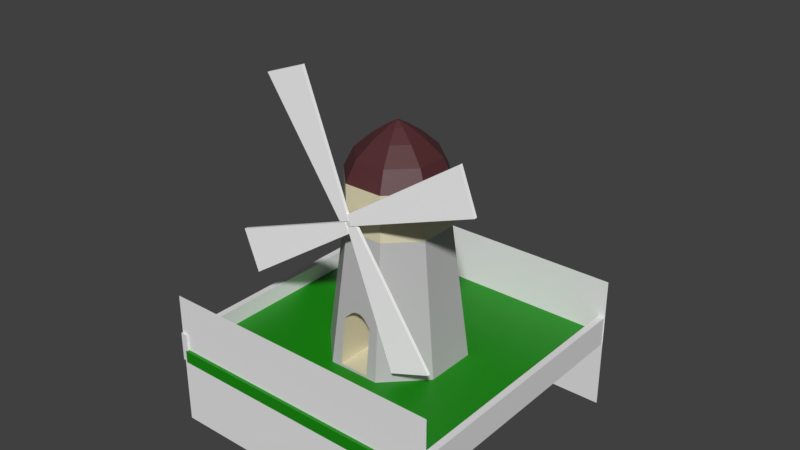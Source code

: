 # Source: mill.blend  (saved by Blender 2.80.42; exported with 4.5.12 LTS)
import bpy
from mathutils import Matrix  # noqa: F401  (used for matrix-valued properties, if any)

bpy.ops.wm.read_factory_settings(use_empty=True)
scene = bpy.context.scene
scene.name = 'Scene'

# ---- collections
col_collection_1 = bpy.data.collections.new('Collection 1'); scene.collection.children.link(col_collection_1)

# ---- materials (node trees are filled in below, after node groups)
mat_material_005 = bpy.data.materials.new('Material.005')
mat_material_005.alpha_threshold = 0.0
mat_material_005.diffuse_color = (1.0, 1.0, 1.0, 1.0)
mat_material_005.roughness = 0.5
mat_material_005.specular_intensity = 0.7789
mat_material_002 = bpy.data.materials.new('Material.002')
mat_material_002.alpha_threshold = 0.0
mat_material_002.diffuse_color = (0.723, 0.6659, 0.4641, 1.0)
mat_material_002.roughness = 0.5
mat_material_003 = bpy.data.materials.new('Material.003')
mat_material_003.alpha_threshold = 0.0
mat_material_003.diffuse_color = (0.477, 0.477, 0.477, 1.0)
mat_material_003.roughness = 0.5
mat_material_004 = bpy.data.materials.new('Material.004')
mat_material_004.alpha_threshold = 0.0
mat_material_004.diffuse_color = (0.08714, 0.02322, 0.02651, 1.0)
mat_material_004.roughness = 0.5
mat_material = bpy.data.materials.new('Material')
mat_material.alpha_threshold = 0.0
mat_material.roughness = 0.5
mat_material.line_color = (0.0, 0.0, 0.0, 1.0)
mat_material_001 = bpy.data.materials.new('Material.001')
mat_material_001.alpha_threshold = 0.0
mat_material_001.diffuse_color = (0.004946, 0.2529, 0.0, 1.0)
mat_material_001.roughness = 0.5
mat_material_001.line_color = (0.0, 0.0, 0.0, 1.0)

# ---- material node trees
mat_material_005.use_nodes = True; mat_material_005.node_tree.nodes.clear()
_N = mat_material_005.node_tree.nodes; _L = mat_material_005.node_tree.links
n0 = _N.new('ShaderNodeOutputMaterial'); n0.name = 'Material Output'; n0.location = (300, 300)
n1 = _N.new('ShaderNodeBsdfPrincipled'); n1.name = 'Principled BSDF'; n1.location = (10, 300)
n1.distribution = 'GGX'
n1.subsurface_method = 'BURLEY'
n1.inputs[0].default_value = (1.0, 1.0, 1.0, 1.0)
n1.inputs[3].default_value = 1.45
_L.new(n1.outputs[0], n0.inputs[0])
n0.is_active_output = True
mat_material_002.use_nodes = True; mat_material_002.node_tree.nodes.clear()
_N = mat_material_002.node_tree.nodes; _L = mat_material_002.node_tree.links
n0 = _N.new('ShaderNodeOutputMaterial'); n0.name = 'Material Output'; n0.location = (300, 300)
n1 = _N.new('ShaderNodeBsdfPrincipled'); n1.name = 'Principled BSDF'; n1.location = (10, 300)
n1.distribution = 'GGX'
n1.subsurface_method = 'BURLEY'
n1.inputs[0].default_value = (0.723, 0.6659, 0.4641, 1.0)
n1.inputs[3].default_value = 1.45
_L.new(n1.outputs[0], n0.inputs[0])
n0.is_active_output = True
mat_material_003.use_nodes = True; mat_material_003.node_tree.nodes.clear()
_N = mat_material_003.node_tree.nodes; _L = mat_material_003.node_tree.links
n0 = _N.new('ShaderNodeOutputMaterial'); n0.name = 'Material Output'; n0.location = (300, 300)
n1 = _N.new('ShaderNodeBsdfPrincipled'); n1.name = 'Principled BSDF'; n1.location = (10, 300)
n1.distribution = 'GGX'
n1.subsurface_method = 'BURLEY'
n1.inputs[0].default_value = (0.477, 0.477, 0.477, 1.0)
n1.inputs[3].default_value = 1.45
_L.new(n1.outputs[0], n0.inputs[0])
n0.is_active_output = True
mat_material_004.use_nodes = True; mat_material_004.node_tree.nodes.clear()
_N = mat_material_004.node_tree.nodes; _L = mat_material_004.node_tree.links
n0 = _N.new('ShaderNodeOutputMaterial'); n0.name = 'Material Output'; n0.location = (300, 300)
n1 = _N.new('ShaderNodeBsdfPrincipled'); n1.name = 'Principled BSDF'; n1.location = (10, 300)
n1.distribution = 'GGX'
n1.subsurface_method = 'BURLEY'
n1.inputs[0].default_value = (0.08714, 0.02322, 0.02651, 1.0)
n1.inputs[3].default_value = 1.45
_L.new(n1.outputs[0], n0.inputs[0])
n0.is_active_output = True
mat_material.use_nodes = True; mat_material.node_tree.nodes.clear()
_N = mat_material.node_tree.nodes; _L = mat_material.node_tree.links
n0 = _N.new('ShaderNodeOutputMaterial'); n0.name = 'Material Output'; n0.location = (300, 300)
n1 = _N.new('ShaderNodeBsdfPrincipled'); n1.name = 'Principled BSDF'; n1.location = (10, 300)
n1.distribution = 'GGX'
n1.subsurface_method = 'BURLEY'
n1.inputs[3].default_value = 1.45
_L.new(n1.outputs[0], n0.inputs[0])
n0.is_active_output = True
mat_material_001.use_nodes = True; mat_material_001.node_tree.nodes.clear()
_N = mat_material_001.node_tree.nodes; _L = mat_material_001.node_tree.links
n0 = _N.new('ShaderNodeOutputMaterial'); n0.name = 'Material Output'; n0.location = (300, 300)
n1 = _N.new('ShaderNodeBsdfPrincipled'); n1.name = 'Principled BSDF'; n1.location = (10, 300)
n1.distribution = 'GGX'
n1.subsurface_method = 'BURLEY'
n1.inputs[0].default_value = (0.004946, 0.2529, 0.0, 1.0)
n1.inputs[3].default_value = 1.45
_L.new(n1.outputs[0], n0.inputs[0])
n0.is_active_output = True

# ---- world
world_world = bpy.data.worlds.new('World'); scene.world = world_world
world_world.color = (0.05088, 0.05088, 0.05088)
world_world.use_sun_shadow = False
world_world.sun_shadow_jitter_overblur = 0.0
world_world.cycles.sampling_method = 'MANUAL'

# ---- meshes
me_cube_007 = bpy.data.meshes.new('Cube.007')
me_cube_007.from_pydata([(0.04001, -1.961, -0.02142), (0.04001, -1.961, 0.1336), (0.04001, -1.915, -0.02142), (0.04001, -1.915, 0.1336), (2.013, -1.961, -0.02142), (2.013, -1.961, 0.608), (2.013, -1.915, -0.02142), (2.013, -1.915, 0.608), (-0.02863, -1.961, -0.03188), (0.1264, -1.961, -0.03188), (-0.02863, -1.915, -0.03188), (0.1264, -1.915, -0.03188), (-0.02863, -1.961, -2.004), (0.6008, -1.961, -2.004), (-0.02863, -1.915, -2.004), (0.6008, -1.915, -2.004), (-0.03909, -1.961, 0.03675), (-0.03909, -1.961, -0.1182), (-0.03909, -1.915, 0.03675), (-0.03909, -1.915, -0.1182), (-2.012, -1.961, 0.03675), (-2.012, -1.961, -0.5927), (-2.012, -1.915, 0.03675), (-2.012, -1.915, -0.5927), (0.02955, -1.961, 0.04722), (-0.1254, -1.961, 0.04722), (0.02955, -1.915, 0.04722), (-0.1254, -1.915, 0.04722), (0.02954, -1.961, 2.02), (-0.5999, -1.961, 2.02), (0.02954, -1.915, 2.02), (-0.5999, -1.915, 2.02)], [], [(0, 1, 3, 2), (2, 3, 7, 6), (6, 7, 5, 4), (4, 5, 1, 0), (2, 6, 4, 0), (7, 3, 1, 5), (8, 9, 11, 10), (10, 11, 15, 14), (14, 15, 13, 12), (12, 13, 9, 8), (10, 14, 12, 8), (15, 11, 9, 13), (16, 17, 19, 18), (18, 19, 23, 22), (22, 23, 21, 20), (20, 21, 17, 16), (18, 22, 20, 16), (23, 19, 17, 21), (24, 25, 27, 26), (26, 27, 31, 30), (30, 31, 29, 28), (28, 29, 25, 24), (26, 30, 28, 24), (31, 27, 25, 29)])
me_cube_007.materials.append(mat_material_005)
me_cube_007.use_remesh_preserve_volume = False
me_cube_007.use_remesh_preserve_attributes = False
me_cube_007.use_mirror_vertex_groups = False
me_cube_007.update()
me_cube_006 = bpy.data.meshes.new('Cube.006')
me_cube_006.from_pydata([(-1.0, -1.0, -1.0), (-1.0, -1.0, 1.0), (-1.0, 1.0, -1.0), (-1.0, 1.0, 1.0), (1.0, -1.0, -1.0), (1.0, -1.0, 1.0), (1.0, 1.0, -1.0), (1.0, 1.0, 1.0)], [], [(0, 1, 3, 2), (2, 3, 7, 6), (6, 7, 5, 4), (4, 5, 1, 0), (2, 6, 4, 0), (7, 3, 1, 5)])
me_cube_006.use_remesh_preserve_volume = False
me_cube_006.use_remesh_preserve_attributes = False
me_cube_006.use_mirror_vertex_groups = False
me_cube_006.update()
me_cylinder = bpy.data.meshes.new('Cylinder')
me_cylinder.from_pydata([(0.0, 1.0, -1.0), (-1.975e-09, 0.7349, 1.0), (0.7071, 0.7071, -1.0), (0.5196, 0.5196, 1.0), (1.0, -4.371e-08, -1.0), (0.7349, -3.015e-08, 1.0), (0.7071, -0.7071, -1.0), (0.5196, -0.5196, 1.0), (-8.742e-08, -1.0, -1.0), (-6.622e-08, -0.7349, 1.0), (-0.7071, -0.7071, -1.0), (-0.5196, -0.5196, 1.0), (-1.0, 1.192e-08, -1.0), (-0.7349, 1.074e-08, 1.0), (-0.7071, 0.7071, -1.0), (-0.5196, 0.5196, 1.0), (0.5196, 0.5196, 1.65), (-1.975e-09, 0.7349, 1.65), (0.7349, -3.015e-08, 1.65), (0.5196, -0.5196, 1.65), (-6.622e-08, -0.7349, 1.65), (-0.5196, -0.5196, 1.65), (-0.7349, 1.074e-08, 1.65), (-0.5196, 0.5196, 1.65), (0.4168, 0.4168, 1.937), (-1.996e-08, 0.5894, 1.937), (0.5894, -2.943e-09, 1.937), (0.4168, -0.4168, 1.937), (-2.769e-08, -0.5894, 1.937), (-0.4168, -0.4168, 1.937), (-0.5894, -1.395e-08, 1.937), (-0.4168, 0.4168, 1.937), (0.2463, 0.2463, 2.157), (-2.434e-08, 0.3483, 2.157), (0.3483, -1.357e-08, 2.157), (0.2463, -0.2463, 2.157), (-4.648e-08, -0.3483, 2.157), (-0.2463, -0.2463, 2.157), (-0.3483, -2.507e-09, 2.157), (-0.2463, 0.2463, 2.157), (0.09935, 0.09935, 2.301), (-1.191e-08, 0.1405, 2.301), (0.1405, -4.7e-09, 2.301), (0.09935, -0.09935, 2.301), (-1.046e-08, -0.1405, 2.301), (-0.09935, -0.09935, 2.301), (-0.1405, -1.062e-08, 2.301), (-0.09935, 0.09935, 2.301), (0.01541, 0.01541, 2.367), (1.51e-07, 0.02179, 2.367), (0.02179, -5.641e-09, 2.367), (0.01541, -0.01541, 2.367), (1.512e-07, -0.02179, 2.367), (-0.01541, -0.01541, 2.367), (-0.02179, -6.559e-09, 2.367), (-0.01541, 0.01541, 2.367), (-0.1151, -0.8476, -0.2101), (0.5167, 0.6813, -0.2101), (-0.1466, -0.9238, -0.8835), (0.5482, 0.7575, -0.8835), (-0.35, -0.7317, -0.06953), (0.2687, 0.7654, -0.06953), (-0.2687, -0.7654, -0.06953), (0.35, 0.7317, -0.06953), (-0.2089, -0.7948, -0.1047), (0.413, 0.7102, -0.1047), (-0.413, -0.7102, -0.1047), (0.2089, 0.7948, -0.1047), (-0.5167, -0.6813, -0.2101), (0.1151, 0.8476, -0.2101), (-0.5482, -0.7575, -0.8835), (0.1466, 0.9238, -0.8835)], [], [(0, 1, 3, 2, 57, 65, 63, 61, 67, 69, 71), (2, 3, 5, 4), (4, 5, 7, 6), (6, 7, 9, 8), (8, 58, 70, 68, 10), (10, 11, 13, 12), (11, 9, 20, 21), (12, 13, 15, 14), (14, 15, 1, 0), (0, 2, 4, 6, 8, 10, 12, 14), (18, 16, 24, 26), (1, 15, 23, 17), (3, 1, 17, 16), (7, 5, 18, 19), (13, 11, 21, 22), (9, 7, 19, 20), (15, 13, 22, 23), (5, 3, 16, 18), (25, 31, 39, 33), (23, 22, 30, 31), (21, 20, 28, 29), (19, 18, 26, 27), (16, 17, 25, 24), (17, 23, 31, 25), (22, 21, 29, 30), (20, 19, 27, 28), (35, 34, 42, 43), (30, 29, 37, 38), (28, 27, 35, 36), (26, 24, 32, 34), (31, 30, 38, 39), (29, 28, 36, 37), (27, 26, 34, 35), (24, 25, 33, 32), (47, 46, 54, 55), (32, 33, 41, 40), (33, 39, 47, 41), (38, 37, 45, 46), (36, 35, 43, 44), (34, 32, 40, 42), (39, 38, 46, 47), (37, 36, 44, 45), (48, 49, 55, 54, 53, 52, 51, 50), (45, 44, 52, 53), (43, 42, 50, 51), (40, 41, 49, 48), (41, 47, 55, 49), (46, 45, 53, 54), (44, 43, 51, 52), (42, 40, 48, 50), (61, 60, 66, 67), (10, 68, 66, 60, 62, 64, 56, 58, 8, 9, 11), (64, 65, 57, 56), (67, 66, 68, 69), (59, 58, 56, 57), (62, 63, 65, 64), (59, 57, 2, 0, 71), (63, 62, 60, 61), (70, 71, 69, 68), (71, 70, 58, 59)])
me_cylinder.polygons.foreach_set('material_index', [1, 1, 1, 1, 1, 1, 0, 1, 1, 0, 2, 0, 0, 0, 0, 0, 0, 0, 2, 2, 2, 2, 2, 2, 2, 2, 2, 2, 2, 2, 2, 2, 2, 2, 2, 2, 2, 2, 2, 2, 2, 2, 2, 2, 2, 2, 2, 2, 2, 2, 0, 1, 0, 0, 0, 0, 1, 0, 0, 0])
me_cylinder.materials.append(mat_material_002)
me_cylinder.materials.append(mat_material_003)
me_cylinder.materials.append(mat_material_004)
me_cylinder.use_remesh_preserve_volume = False
me_cylinder.use_remesh_preserve_attributes = False
me_cylinder.use_mirror_vertex_groups = False
me_cylinder.update()
me_plane = bpy.data.meshes.new('Plane')
me_plane.from_pydata([(-1.0, -1.0, 0.0), (1.0, -1.0, 0.0), (-1.0, 1.0, 0.0), (1.0, 1.0, 0.0)], [], [(0, 1, 3, 2)])
me_plane.use_remesh_preserve_volume = False
me_plane.use_remesh_preserve_attributes = False
me_plane.use_mirror_vertex_groups = False
me_plane.update()
me_cube_002 = bpy.data.meshes.new('Cube.002')
me_cube_002.from_pydata([(1.0, 1.0, -1.0), (1.0, -1.0, -1.0), (-1.0, -1.0, -1.0), (-1.0, 1.0, -1.0), (1.0, 1.0, 1.0), (1.0, -1.0, 1.0), (-1.0, -1.0, 1.0), (-1.0, 1.0, 1.0)], [], [(0, 1, 2, 3), (4, 7, 6, 5), (0, 4, 5, 1), (1, 5, 6, 2), (2, 6, 7, 3), (4, 0, 3, 7)])
me_cube_002.materials.append(mat_material)
me_cube_002.use_remesh_preserve_volume = False
me_cube_002.use_remesh_preserve_attributes = False
me_cube_002.use_mirror_vertex_groups = False
me_cube_002.update()
me_cube_001 = bpy.data.meshes.new('Cube.001')
me_cube_001.from_pydata([(1.0, 1.0, -1.0), (1.0, -1.0, -1.0), (-1.0, -1.0, -1.0), (-1.0, 1.0, -1.0), (1.0, 1.0, 1.0), (1.0, -1.0, 1.0), (-1.0, -1.0, 1.0), (-1.0, 1.0, 1.0)], [], [(0, 1, 2, 3), (4, 7, 6, 5), (0, 4, 5, 1), (1, 5, 6, 2), (2, 6, 7, 3), (4, 0, 3, 7)])
me_cube_001.materials.append(mat_material)
me_cube_001.use_remesh_preserve_volume = False
me_cube_001.use_remesh_preserve_attributes = False
me_cube_001.use_mirror_vertex_groups = False
me_cube_001.update()
me_cube = bpy.data.meshes.new('Cube')
me_cube.from_pydata([(1.0, 1.0, -1.0), (1.0, -1.0, -1.0), (-1.0, -1.0, -1.0), (-1.0, 1.0, -1.0), (1.0, 1.0, 1.0), (1.0, -1.0, 1.0), (-1.0, -1.0, 1.0), (-1.0, 1.0, 1.0)], [], [(0, 1, 2, 3), (4, 7, 6, 5), (0, 4, 5, 1), (1, 5, 6, 2), (2, 6, 7, 3), (4, 0, 3, 7)])
me_cube.materials.append(mat_material_001)
me_cube.use_remesh_preserve_volume = False
me_cube.use_remesh_preserve_attributes = False
me_cube.use_mirror_vertex_groups = False
me_cube.update()

# ---- objects
ob_cube_005 = bpy.data.objects.new('Cube.005', me_cube_007)
ob_cube_004 = bpy.data.objects.new('Cube.004', me_cube_006)
ob_cylinder = bpy.data.objects.new('Cylinder', me_cylinder)
ob_obj_snap_001 = bpy.data.objects.new('obj_snap.001', me_plane)
ob_obj_snap = bpy.data.objects.new('obj_snap', me_plane)
ob_cube_002 = bpy.data.objects.new('Cube.002', me_cube_002)
ob_cube_001 = bpy.data.objects.new('Cube.001', me_cube_001)
ob_cube = bpy.data.objects.new('Cube', me_cube)

# ---- transforms, parenting, visibility, modifiers, constraints
ob_cube_005.location = (0.07369, 0.9673, 2.403)
ob_cube_005.rotation_euler = (-2.751e-12, 9.064, -1.715e-09)
ob_cube_005.lineart.crease_threshold = 0.0
ob_cube_004.location = (0.06626, -0.6973, 2.406)
ob_cube_004.scale = (0.03732, 0.2886, 0.03501)
ob_cube_004.lineart.crease_threshold = 0.0
ob_cylinder.location = (0.05797, -0.01822, 1.098)
ob_cylinder.rotation_euler = (0.0, -0.0, 0.3919)
ob_cylinder.lineart.crease_threshold = 0.0
ob_obj_snap_001.location = (0.0, 1.986, 0.0)
ob_obj_snap_001.rotation_euler = (1.571, -0.0, 3.142)
ob_obj_snap_001.scale = (2.106, 1.0, 1.0)
ob_obj_snap_001.lineart.crease_threshold = 0.0
ob_obj_snap.location = (0.0, -1.973, 0.0)
ob_obj_snap.rotation_euler = (1.571, -0.0, 0.0)
ob_obj_snap.scale = (2.106, 1.0, 1.0)
ob_obj_snap.lineart.crease_threshold = 0.0
ob_cube_002.location = (2.048, 0.0, 0.2183)
ob_cube_002.scale = (0.04748, 2.005, 0.2119)
ob_cube_002.lock_rotations_4d = False
ob_cube_002.empty_display_type = 'ARROWS'
ob_cube_002.lineart.crease_threshold = 0.0
ob_cube_001.location = (-2.052, 0.0, 0.2183)
ob_cube_001.scale = (0.04748, 2.005, 0.2119)
ob_cube_001.lock_rotations_4d = False
ob_cube_001.empty_display_type = 'ARROWS'
ob_cube_001.lineart.crease_threshold = 0.0
ob_cube.location = (0.0, 0.0, 0.08893)
ob_cube.scale = (2.02, 2.02, 0.09056)
ob_cube.lock_rotations_4d = False
ob_cube.empty_display_type = 'ARROWS'
ob_cube.lineart.crease_threshold = 0.0

# ---- collection membership
col_collection_1.objects.link(ob_cube_005)
col_collection_1.objects.link(ob_cube_004)
col_collection_1.objects.link(ob_cylinder)
col_collection_1.objects.link(ob_obj_snap_001)
col_collection_1.objects.link(ob_obj_snap)
col_collection_1.objects.link(ob_cube_002)
col_collection_1.objects.link(ob_cube_001)
col_collection_1.objects.link(ob_cube)

# ---- scene / render settings (as saved in the file)
scene.frame_start = 1; scene.frame_end = 90; scene.frame_set(41)
scene.render.engine = 'CYCLES'
scene.render.resolution_percentage = 50
scene.render.dither_intensity = 0.0
scene.cycles.use_denoising = False
scene.cycles.samples = 128
scene.cycles.sampling_pattern = 'TABULATED_SOBOL'
scene.cycles.light_sampling_threshold = 0.0
scene.cycles.use_adaptive_sampling = False
scene.cycles.use_light_tree = False
scene.cycles.blur_glossy = 0.0
scene.cycles.sample_clamp_indirect = 0.0
scene.view_settings.view_transform = 'Standard'
bpy.context.view_layer.update()

# ---- added for rendering (the .blend has no active camera and no usable light): camera, sun
cam_auto = bpy.data.cameras.new('AutoCamera')
cam_auto.lens = 50.0
cam_auto.sensor_width = 36.0
cam_auto.clip_end = 1000.0
ob_auto_camera = bpy.data.objects.new('AutoCamera', cam_auto)
scene.collection.objects.link(ob_auto_camera)
ob_auto_camera.location = (8.30377, -9.87336, 8.57642)
ob_auto_camera.rotation_euler = (1.09748, -7.21219e-08, 0.694738)
scene.camera = ob_auto_camera
light_auto_sun = bpy.data.lights.new('AutoSun', 'SUN')
light_auto_sun.energy = 3.0
light_auto_sun.angle = 0.0523599
ob_auto_sun = bpy.data.objects.new('AutoSun', light_auto_sun)
scene.collection.objects.link(ob_auto_sun)
ob_auto_sun.rotation_euler = (0.872665, 0.174533, 0.523599)
bpy.context.view_layer.update()
